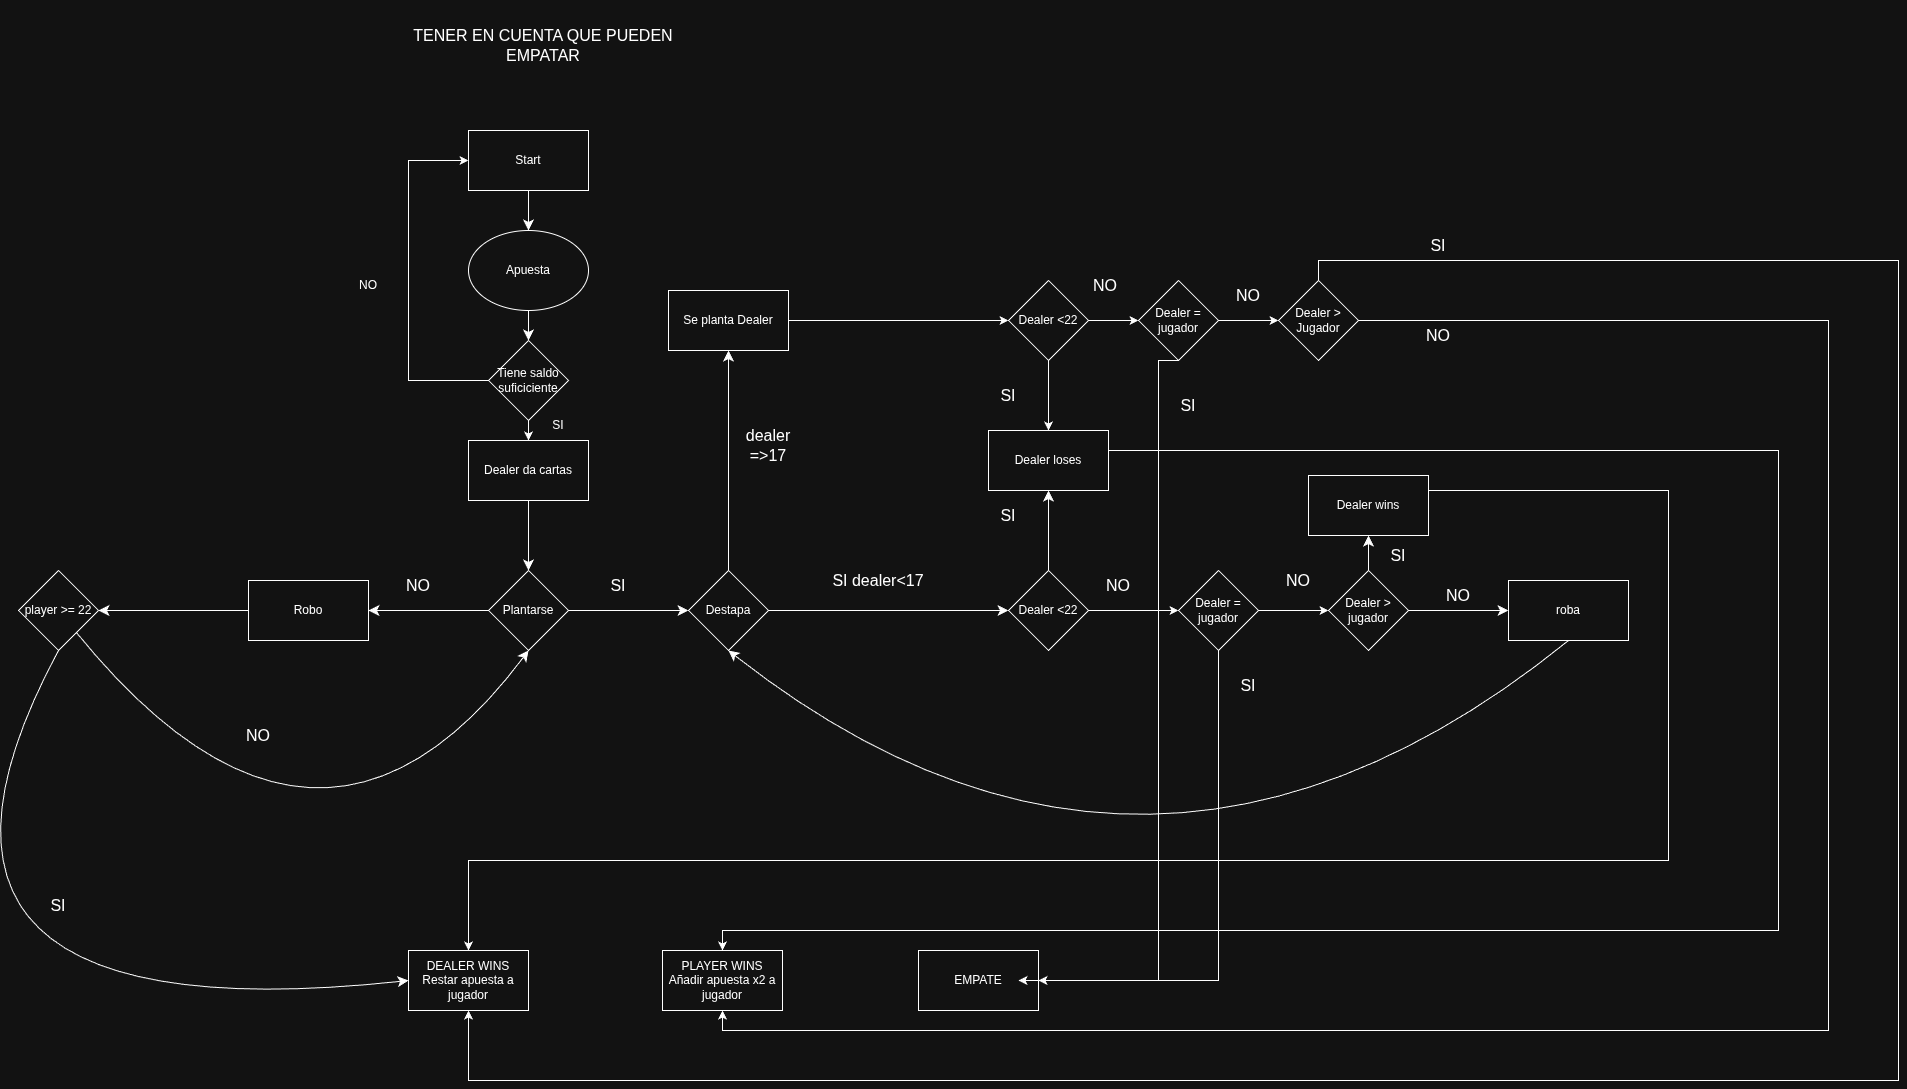

The diagram above was exported from draw.io. Its source (the exported page's mxGraphModel, read from the mxfile embedded in the PNG):
<mxGraphModel dx="2067" dy="1848" grid="1" gridSize="10" guides="1" tooltips="1" connect="1" arrows="1" fold="1" page="1" pageScale="1" pageWidth="827" pageHeight="1169" math="0" shadow="0">
  <root>
    <mxCell id="0" />
    <mxCell id="1" parent="0" />
    <mxCell id="6EcSVQOZprIdqBZqpw98-5" style="edgeStyle=none;curved=1;rounded=0;orthogonalLoop=1;jettySize=auto;html=1;exitX=0.5;exitY=1;exitDx=0;exitDy=0;fontSize=12;startSize=8;endSize=8;" parent="1" source="6EcSVQOZprIdqBZqpw98-1" target="6EcSVQOZprIdqBZqpw98-2" edge="1">
      <mxGeometry relative="1" as="geometry" />
    </mxCell>
    <mxCell id="6EcSVQOZprIdqBZqpw98-1" value="Start" style="rounded=0;whiteSpace=wrap;html=1;" parent="1" vertex="1">
      <mxGeometry x="160" y="90" width="120" height="60" as="geometry" />
    </mxCell>
    <mxCell id="6EcSVQOZprIdqBZqpw98-6" style="edgeStyle=none;curved=1;rounded=0;orthogonalLoop=1;jettySize=auto;html=1;fontSize=12;startSize=8;endSize=8;entryX=0.5;entryY=0;entryDx=0;entryDy=0;" parent="1" source="6EcSVQOZprIdqBZqpw98-2" target="-tfIYzK8GU7KflaSdOUZ-2" edge="1">
      <mxGeometry relative="1" as="geometry" />
    </mxCell>
    <mxCell id="6EcSVQOZprIdqBZqpw98-2" value="Apuesta" style="ellipse;whiteSpace=wrap;html=1;" parent="1" vertex="1">
      <mxGeometry x="160" y="190" width="120" height="80" as="geometry" />
    </mxCell>
    <mxCell id="6EcSVQOZprIdqBZqpw98-7" style="edgeStyle=none;curved=1;rounded=0;orthogonalLoop=1;jettySize=auto;html=1;exitX=0.5;exitY=1;exitDx=0;exitDy=0;entryX=0.5;entryY=0;entryDx=0;entryDy=0;fontSize=12;startSize=8;endSize=8;" parent="1" source="6EcSVQOZprIdqBZqpw98-3" target="6EcSVQOZprIdqBZqpw98-4" edge="1">
      <mxGeometry relative="1" as="geometry" />
    </mxCell>
    <mxCell id="6EcSVQOZprIdqBZqpw98-3" value="Dealer da cartas" style="rounded=0;whiteSpace=wrap;html=1;" parent="1" vertex="1">
      <mxGeometry x="160" y="400" width="120" height="60" as="geometry" />
    </mxCell>
    <mxCell id="6EcSVQOZprIdqBZqpw98-8" style="edgeStyle=none;curved=1;rounded=0;orthogonalLoop=1;jettySize=auto;html=1;fontSize=12;startSize=8;endSize=8;entryX=0;entryY=0.5;entryDx=0;entryDy=0;" parent="1" source="6EcSVQOZprIdqBZqpw98-4" target="6EcSVQOZprIdqBZqpw98-10" edge="1">
      <mxGeometry relative="1" as="geometry">
        <mxPoint x="370" y="570" as="targetPoint" />
      </mxGeometry>
    </mxCell>
    <mxCell id="6EcSVQOZprIdqBZqpw98-55" style="edgeStyle=none;curved=1;rounded=0;orthogonalLoop=1;jettySize=auto;html=1;exitX=0;exitY=0.5;exitDx=0;exitDy=0;fontSize=12;startSize=8;endSize=8;entryX=1;entryY=0.5;entryDx=0;entryDy=0;" parent="1" source="6EcSVQOZprIdqBZqpw98-4" target="6EcSVQOZprIdqBZqpw98-57" edge="1">
      <mxGeometry relative="1" as="geometry">
        <mxPoint x="80" y="569.5882352941176" as="targetPoint" />
      </mxGeometry>
    </mxCell>
    <mxCell id="6EcSVQOZprIdqBZqpw98-4" value="Plantarse" style="rhombus;whiteSpace=wrap;html=1;" parent="1" vertex="1">
      <mxGeometry x="180" y="530" width="80" height="80" as="geometry" />
    </mxCell>
    <mxCell id="6EcSVQOZprIdqBZqpw98-9" value="SI" style="text;html=1;whiteSpace=wrap;strokeColor=none;fillColor=none;align=center;verticalAlign=middle;rounded=0;fontSize=16;" parent="1" vertex="1">
      <mxGeometry x="280" y="530" width="60" height="30" as="geometry" />
    </mxCell>
    <mxCell id="6EcSVQOZprIdqBZqpw98-12" style="edgeStyle=none;curved=1;rounded=0;orthogonalLoop=1;jettySize=auto;html=1;fontSize=12;startSize=8;endSize=8;entryX=0.5;entryY=1;entryDx=0;entryDy=0;" parent="1" source="6EcSVQOZprIdqBZqpw98-10" target="6EcSVQOZprIdqBZqpw98-13" edge="1">
      <mxGeometry relative="1" as="geometry">
        <mxPoint x="420" y="440" as="targetPoint" />
      </mxGeometry>
    </mxCell>
    <mxCell id="6EcSVQOZprIdqBZqpw98-23" style="edgeStyle=none;curved=1;rounded=0;orthogonalLoop=1;jettySize=auto;html=1;fontSize=12;startSize=8;endSize=8;entryX=0;entryY=0.5;entryDx=0;entryDy=0;" parent="1" source="6EcSVQOZprIdqBZqpw98-10" target="6EcSVQOZprIdqBZqpw98-25" edge="1">
      <mxGeometry relative="1" as="geometry">
        <mxPoint x="570" y="570" as="targetPoint" />
      </mxGeometry>
    </mxCell>
    <mxCell id="6EcSVQOZprIdqBZqpw98-10" value="Destapa" style="rhombus;whiteSpace=wrap;html=1;" parent="1" vertex="1">
      <mxGeometry x="380" y="530" width="80" height="80" as="geometry" />
    </mxCell>
    <mxCell id="-tfIYzK8GU7KflaSdOUZ-11" style="edgeStyle=orthogonalEdgeStyle;rounded=0;orthogonalLoop=1;jettySize=auto;html=1;entryX=0;entryY=0.5;entryDx=0;entryDy=0;" edge="1" parent="1" source="6EcSVQOZprIdqBZqpw98-13" target="-tfIYzK8GU7KflaSdOUZ-10">
      <mxGeometry relative="1" as="geometry" />
    </mxCell>
    <mxCell id="6EcSVQOZprIdqBZqpw98-13" value="Se planta Dealer" style="rounded=0;whiteSpace=wrap;html=1;" parent="1" vertex="1">
      <mxGeometry x="360" y="250" width="120" height="60" as="geometry" />
    </mxCell>
    <mxCell id="6EcSVQOZprIdqBZqpw98-15" value="dealer =&amp;gt;17" style="text;html=1;whiteSpace=wrap;strokeColor=none;fillColor=none;align=center;verticalAlign=middle;rounded=0;fontSize=16;" parent="1" vertex="1">
      <mxGeometry x="430" y="390" width="60" height="30" as="geometry" />
    </mxCell>
    <mxCell id="-tfIYzK8GU7KflaSdOUZ-22" style="edgeStyle=orthogonalEdgeStyle;rounded=0;orthogonalLoop=1;jettySize=auto;html=1;entryX=0.5;entryY=1;entryDx=0;entryDy=0;" edge="1" parent="1" source="6EcSVQOZprIdqBZqpw98-17" target="6EcSVQOZprIdqBZqpw98-67">
      <mxGeometry relative="1" as="geometry">
        <Array as="points">
          <mxPoint x="1520" y="280" />
          <mxPoint x="1520" y="990" />
          <mxPoint x="414" y="990" />
        </Array>
      </mxGeometry>
    </mxCell>
    <mxCell id="-tfIYzK8GU7KflaSdOUZ-23" style="edgeStyle=orthogonalEdgeStyle;rounded=0;orthogonalLoop=1;jettySize=auto;html=1;entryX=0.5;entryY=1;entryDx=0;entryDy=0;" edge="1" parent="1" source="6EcSVQOZprIdqBZqpw98-17" target="6EcSVQOZprIdqBZqpw98-66">
      <mxGeometry relative="1" as="geometry">
        <Array as="points">
          <mxPoint x="1010" y="220" />
          <mxPoint x="1590" y="220" />
          <mxPoint x="1590" y="1040" />
          <mxPoint x="160" y="1040" />
        </Array>
      </mxGeometry>
    </mxCell>
    <mxCell id="6EcSVQOZprIdqBZqpw98-17" value="Dealer &amp;gt; Jugador" style="rhombus;whiteSpace=wrap;html=1;" parent="1" vertex="1">
      <mxGeometry x="970" y="240" width="80" height="80" as="geometry" />
    </mxCell>
    <mxCell id="6EcSVQOZprIdqBZqpw98-24" value="SI dealer&amp;lt;17" style="text;html=1;whiteSpace=wrap;strokeColor=none;fillColor=none;align=center;verticalAlign=middle;rounded=0;fontSize=16;" parent="1" vertex="1">
      <mxGeometry x="520" y="495" width="100" height="90" as="geometry" />
    </mxCell>
    <mxCell id="6EcSVQOZprIdqBZqpw98-30" style="edgeStyle=none;curved=1;rounded=0;orthogonalLoop=1;jettySize=auto;html=1;exitX=0.5;exitY=0;exitDx=0;exitDy=0;entryX=0.5;entryY=1;entryDx=0;entryDy=0;fontSize=12;startSize=8;endSize=8;entryPerimeter=0;" parent="1" source="6EcSVQOZprIdqBZqpw98-25" target="-tfIYzK8GU7KflaSdOUZ-14" edge="1">
      <mxGeometry relative="1" as="geometry">
        <mxPoint x="740" y="415" as="targetPoint" />
      </mxGeometry>
    </mxCell>
    <mxCell id="-tfIYzK8GU7KflaSdOUZ-31" style="edgeStyle=orthogonalEdgeStyle;rounded=0;orthogonalLoop=1;jettySize=auto;html=1;entryX=0;entryY=0.5;entryDx=0;entryDy=0;" edge="1" parent="1" source="6EcSVQOZprIdqBZqpw98-25" target="-tfIYzK8GU7KflaSdOUZ-26">
      <mxGeometry relative="1" as="geometry" />
    </mxCell>
    <mxCell id="6EcSVQOZprIdqBZqpw98-25" value="Dealer &amp;lt;22" style="rhombus;whiteSpace=wrap;html=1;" parent="1" vertex="1">
      <mxGeometry x="700" y="530" width="80" height="80" as="geometry" />
    </mxCell>
    <mxCell id="6EcSVQOZprIdqBZqpw98-31" value="NO" style="text;html=1;whiteSpace=wrap;strokeColor=none;fillColor=none;align=center;verticalAlign=middle;rounded=0;fontSize=16;" parent="1" vertex="1">
      <mxGeometry x="780" y="530" width="60" height="30" as="geometry" />
    </mxCell>
    <mxCell id="6EcSVQOZprIdqBZqpw98-34" value="SI" style="text;html=1;whiteSpace=wrap;strokeColor=none;fillColor=none;align=center;verticalAlign=middle;rounded=0;fontSize=16;" parent="1" vertex="1">
      <mxGeometry x="1060" y="500" width="60" height="30" as="geometry" />
    </mxCell>
    <mxCell id="6EcSVQOZprIdqBZqpw98-38" style="edgeStyle=none;curved=1;rounded=0;orthogonalLoop=1;jettySize=auto;html=1;fontSize=12;startSize=8;endSize=8;entryX=0.5;entryY=1;entryDx=0;entryDy=0;" parent="1" source="6EcSVQOZprIdqBZqpw98-37" target="6EcSVQOZprIdqBZqpw98-39" edge="1">
      <mxGeometry relative="1" as="geometry">
        <mxPoint x="820" y="470" as="targetPoint" />
      </mxGeometry>
    </mxCell>
    <mxCell id="6EcSVQOZprIdqBZqpw98-40" style="edgeStyle=none;curved=1;rounded=0;orthogonalLoop=1;jettySize=auto;html=1;fontSize=12;startSize=8;endSize=8;entryX=0;entryY=0.5;entryDx=0;entryDy=0;" parent="1" source="6EcSVQOZprIdqBZqpw98-37" target="6EcSVQOZprIdqBZqpw98-44" edge="1">
      <mxGeometry relative="1" as="geometry">
        <mxPoint x="950" y="570" as="targetPoint" />
      </mxGeometry>
    </mxCell>
    <mxCell id="6EcSVQOZprIdqBZqpw98-37" value="Dealer &amp;gt; jugador" style="rhombus;whiteSpace=wrap;html=1;" parent="1" vertex="1">
      <mxGeometry x="1020" y="530" width="80" height="80" as="geometry" />
    </mxCell>
    <mxCell id="-tfIYzK8GU7KflaSdOUZ-19" style="edgeStyle=orthogonalEdgeStyle;rounded=0;orthogonalLoop=1;jettySize=auto;html=1;entryX=0.5;entryY=0;entryDx=0;entryDy=0;" edge="1" parent="1" source="6EcSVQOZprIdqBZqpw98-39" target="6EcSVQOZprIdqBZqpw98-66">
      <mxGeometry relative="1" as="geometry">
        <Array as="points">
          <mxPoint x="1360" y="450" />
          <mxPoint x="1360" y="820" />
          <mxPoint x="160" y="820" />
        </Array>
      </mxGeometry>
    </mxCell>
    <mxCell id="6EcSVQOZprIdqBZqpw98-39" value="Dealer wins" style="whiteSpace=wrap;html=1;" parent="1" vertex="1">
      <mxGeometry x="1000" y="435" width="120" height="60" as="geometry" />
    </mxCell>
    <mxCell id="6EcSVQOZprIdqBZqpw98-42" value="NO" style="text;html=1;whiteSpace=wrap;strokeColor=none;fillColor=none;align=center;verticalAlign=middle;rounded=0;fontSize=16;" parent="1" vertex="1">
      <mxGeometry x="1120" y="540" width="60" height="30" as="geometry" />
    </mxCell>
    <mxCell id="6EcSVQOZprIdqBZqpw98-54" style="edgeStyle=none;curved=1;rounded=0;orthogonalLoop=1;jettySize=auto;html=1;exitX=0.5;exitY=1;exitDx=0;exitDy=0;fontSize=12;startSize=8;endSize=8;" parent="1" source="6EcSVQOZprIdqBZqpw98-44" edge="1">
      <mxGeometry relative="1" as="geometry">
        <mxPoint x="1060" y="630" as="sourcePoint" />
        <mxPoint x="420" y="610" as="targetPoint" />
        <Array as="points">
          <mxPoint x="840" y="940" />
        </Array>
      </mxGeometry>
    </mxCell>
    <mxCell id="6EcSVQOZprIdqBZqpw98-44" value="roba" style="whiteSpace=wrap;html=1;" parent="1" vertex="1">
      <mxGeometry x="1200" y="540" width="120" height="60" as="geometry" />
    </mxCell>
    <mxCell id="6EcSVQOZprIdqBZqpw98-56" value="NO" style="text;html=1;whiteSpace=wrap;strokeColor=none;fillColor=none;align=center;verticalAlign=middle;rounded=0;fontSize=16;" parent="1" vertex="1">
      <mxGeometry x="80" y="530" width="60" height="30" as="geometry" />
    </mxCell>
    <mxCell id="6EcSVQOZprIdqBZqpw98-58" style="edgeStyle=none;curved=1;rounded=0;orthogonalLoop=1;jettySize=auto;html=1;fontSize=12;startSize=8;endSize=8;entryX=1;entryY=0.5;entryDx=0;entryDy=0;" parent="1" source="6EcSVQOZprIdqBZqpw98-57" target="6EcSVQOZprIdqBZqpw98-59" edge="1">
      <mxGeometry relative="1" as="geometry">
        <mxPoint x="-170" y="570" as="targetPoint" />
      </mxGeometry>
    </mxCell>
    <mxCell id="6EcSVQOZprIdqBZqpw98-57" value="Robo" style="rounded=0;whiteSpace=wrap;html=1;" parent="1" vertex="1">
      <mxGeometry x="-60" y="540" width="120" height="60" as="geometry" />
    </mxCell>
    <mxCell id="6EcSVQOZprIdqBZqpw98-60" style="edgeStyle=none;curved=1;rounded=0;orthogonalLoop=1;jettySize=auto;html=1;entryX=0.5;entryY=1;entryDx=0;entryDy=0;fontSize=12;startSize=8;endSize=8;" parent="1" source="6EcSVQOZprIdqBZqpw98-59" target="6EcSVQOZprIdqBZqpw98-4" edge="1">
      <mxGeometry relative="1" as="geometry">
        <Array as="points">
          <mxPoint x="10" y="890" />
        </Array>
      </mxGeometry>
    </mxCell>
    <mxCell id="6EcSVQOZprIdqBZqpw98-69" style="edgeStyle=none;curved=1;rounded=0;orthogonalLoop=1;jettySize=auto;html=1;exitX=0.5;exitY=1;exitDx=0;exitDy=0;entryX=0;entryY=0.5;entryDx=0;entryDy=0;fontSize=12;startSize=8;endSize=8;" parent="1" source="6EcSVQOZprIdqBZqpw98-59" target="6EcSVQOZprIdqBZqpw98-66" edge="1">
      <mxGeometry relative="1" as="geometry">
        <Array as="points">
          <mxPoint x="-460" y="1000" />
        </Array>
      </mxGeometry>
    </mxCell>
    <mxCell id="6EcSVQOZprIdqBZqpw98-59" value="player &amp;gt;= 22" style="rhombus;whiteSpace=wrap;html=1;" parent="1" vertex="1">
      <mxGeometry x="-290" y="530" width="80" height="80" as="geometry" />
    </mxCell>
    <mxCell id="6EcSVQOZprIdqBZqpw98-61" value="NO" style="text;html=1;whiteSpace=wrap;strokeColor=none;fillColor=none;align=center;verticalAlign=middle;rounded=0;fontSize=16;" parent="1" vertex="1">
      <mxGeometry x="-80" y="680" width="60" height="30" as="geometry" />
    </mxCell>
    <mxCell id="6EcSVQOZprIdqBZqpw98-65" value="TENER EN CUENTA QUE PUEDEN EMPATAR" style="text;html=1;whiteSpace=wrap;strokeColor=none;fillColor=none;align=center;verticalAlign=middle;rounded=0;fontSize=16;" parent="1" vertex="1">
      <mxGeometry x="80" y="-40" width="310" height="90" as="geometry" />
    </mxCell>
    <mxCell id="6EcSVQOZprIdqBZqpw98-66" value="DEALER WINS&lt;div&gt;Restar apuesta a jugador&lt;/div&gt;" style="rounded=0;whiteSpace=wrap;html=1;" parent="1" vertex="1">
      <mxGeometry x="100" y="910" width="120" height="60" as="geometry" />
    </mxCell>
    <mxCell id="6EcSVQOZprIdqBZqpw98-67" value="PLAYER WINS&lt;div&gt;Añadir apuesta x2 a jugador&lt;/div&gt;" style="rounded=0;whiteSpace=wrap;html=1;" parent="1" vertex="1">
      <mxGeometry x="354" y="910" width="120" height="60" as="geometry" />
    </mxCell>
    <mxCell id="6EcSVQOZprIdqBZqpw98-68" value="EMPATE" style="rounded=0;whiteSpace=wrap;html=1;" parent="1" vertex="1">
      <mxGeometry x="610" y="910" width="120" height="60" as="geometry" />
    </mxCell>
    <mxCell id="6EcSVQOZprIdqBZqpw98-70" value="SI" style="text;html=1;whiteSpace=wrap;strokeColor=none;fillColor=none;align=center;verticalAlign=middle;rounded=0;fontSize=16;" parent="1" vertex="1">
      <mxGeometry x="-280" y="850" width="60" height="30" as="geometry" />
    </mxCell>
    <mxCell id="-tfIYzK8GU7KflaSdOUZ-3" style="edgeStyle=orthogonalEdgeStyle;rounded=0;orthogonalLoop=1;jettySize=auto;html=1;entryX=0.5;entryY=0;entryDx=0;entryDy=0;" edge="1" parent="1" source="-tfIYzK8GU7KflaSdOUZ-2" target="6EcSVQOZprIdqBZqpw98-3">
      <mxGeometry relative="1" as="geometry" />
    </mxCell>
    <mxCell id="-tfIYzK8GU7KflaSdOUZ-5" style="edgeStyle=orthogonalEdgeStyle;rounded=0;orthogonalLoop=1;jettySize=auto;html=1;entryX=0;entryY=0.5;entryDx=0;entryDy=0;" edge="1" parent="1" source="-tfIYzK8GU7KflaSdOUZ-2" target="6EcSVQOZprIdqBZqpw98-1">
      <mxGeometry relative="1" as="geometry">
        <Array as="points">
          <mxPoint x="100" y="340" />
          <mxPoint x="100" y="120" />
        </Array>
      </mxGeometry>
    </mxCell>
    <mxCell id="-tfIYzK8GU7KflaSdOUZ-2" value="Tiene saldo suficiciente" style="rhombus;whiteSpace=wrap;html=1;" vertex="1" parent="1">
      <mxGeometry x="180" y="300" width="80" height="80" as="geometry" />
    </mxCell>
    <mxCell id="-tfIYzK8GU7KflaSdOUZ-4" value="SI" style="text;html=1;whiteSpace=wrap;strokeColor=none;fillColor=none;align=center;verticalAlign=middle;rounded=0;" vertex="1" parent="1">
      <mxGeometry x="220" y="370" width="60" height="30" as="geometry" />
    </mxCell>
    <mxCell id="-tfIYzK8GU7KflaSdOUZ-6" value="NO" style="text;html=1;whiteSpace=wrap;strokeColor=none;fillColor=none;align=center;verticalAlign=middle;rounded=0;" vertex="1" parent="1">
      <mxGeometry x="30" y="230" width="60" height="30" as="geometry" />
    </mxCell>
    <mxCell id="-tfIYzK8GU7KflaSdOUZ-15" style="edgeStyle=orthogonalEdgeStyle;rounded=0;orthogonalLoop=1;jettySize=auto;html=1;entryX=0.5;entryY=0;entryDx=0;entryDy=0;" edge="1" parent="1" source="-tfIYzK8GU7KflaSdOUZ-10" target="-tfIYzK8GU7KflaSdOUZ-14">
      <mxGeometry relative="1" as="geometry" />
    </mxCell>
    <mxCell id="-tfIYzK8GU7KflaSdOUZ-35" style="edgeStyle=orthogonalEdgeStyle;rounded=0;orthogonalLoop=1;jettySize=auto;html=1;entryX=0;entryY=0.5;entryDx=0;entryDy=0;" edge="1" parent="1" source="-tfIYzK8GU7KflaSdOUZ-10" target="-tfIYzK8GU7KflaSdOUZ-34">
      <mxGeometry relative="1" as="geometry" />
    </mxCell>
    <mxCell id="-tfIYzK8GU7KflaSdOUZ-10" value="Dealer &amp;lt;22" style="rhombus;whiteSpace=wrap;html=1;" vertex="1" parent="1">
      <mxGeometry x="700" y="240" width="80" height="80" as="geometry" />
    </mxCell>
    <mxCell id="-tfIYzK8GU7KflaSdOUZ-13" value="SI" style="text;html=1;whiteSpace=wrap;strokeColor=none;fillColor=none;align=center;verticalAlign=middle;rounded=0;fontSize=16;" vertex="1" parent="1">
      <mxGeometry x="670" y="460" width="60" height="30" as="geometry" />
    </mxCell>
    <mxCell id="-tfIYzK8GU7KflaSdOUZ-18" style="edgeStyle=orthogonalEdgeStyle;rounded=0;orthogonalLoop=1;jettySize=auto;html=1;entryX=0.5;entryY=0;entryDx=0;entryDy=0;" edge="1" parent="1" source="-tfIYzK8GU7KflaSdOUZ-14" target="6EcSVQOZprIdqBZqpw98-67">
      <mxGeometry relative="1" as="geometry">
        <Array as="points">
          <mxPoint x="1470" y="410" />
          <mxPoint x="1470" y="890" />
          <mxPoint x="414" y="890" />
        </Array>
      </mxGeometry>
    </mxCell>
    <mxCell id="-tfIYzK8GU7KflaSdOUZ-14" value="Dealer loses" style="whiteSpace=wrap;html=1;" vertex="1" parent="1">
      <mxGeometry x="680" y="390" width="120" height="60" as="geometry" />
    </mxCell>
    <mxCell id="-tfIYzK8GU7KflaSdOUZ-20" value="SI" style="text;html=1;whiteSpace=wrap;strokeColor=none;fillColor=none;align=center;verticalAlign=middle;rounded=0;fontSize=16;" vertex="1" parent="1">
      <mxGeometry x="670" y="340" width="60" height="30" as="geometry" />
    </mxCell>
    <mxCell id="-tfIYzK8GU7KflaSdOUZ-21" value="NO" style="text;html=1;whiteSpace=wrap;strokeColor=none;fillColor=none;align=center;verticalAlign=middle;rounded=0;fontSize=16;" vertex="1" parent="1">
      <mxGeometry x="767" y="230" width="60" height="30" as="geometry" />
    </mxCell>
    <mxCell id="-tfIYzK8GU7KflaSdOUZ-24" value="NO" style="text;html=1;whiteSpace=wrap;strokeColor=none;fillColor=none;align=center;verticalAlign=middle;rounded=0;fontSize=16;" vertex="1" parent="1">
      <mxGeometry x="1100" y="280" width="60" height="30" as="geometry" />
    </mxCell>
    <mxCell id="-tfIYzK8GU7KflaSdOUZ-25" value="SI" style="text;html=1;whiteSpace=wrap;strokeColor=none;fillColor=none;align=center;verticalAlign=middle;rounded=0;fontSize=16;" vertex="1" parent="1">
      <mxGeometry x="1100" y="190" width="60" height="30" as="geometry" />
    </mxCell>
    <mxCell id="-tfIYzK8GU7KflaSdOUZ-29" style="edgeStyle=orthogonalEdgeStyle;rounded=0;orthogonalLoop=1;jettySize=auto;html=1;" edge="1" parent="1" source="-tfIYzK8GU7KflaSdOUZ-26" target="6EcSVQOZprIdqBZqpw98-68">
      <mxGeometry relative="1" as="geometry">
        <Array as="points">
          <mxPoint x="910" y="940" />
        </Array>
      </mxGeometry>
    </mxCell>
    <mxCell id="-tfIYzK8GU7KflaSdOUZ-33" style="edgeStyle=orthogonalEdgeStyle;rounded=0;orthogonalLoop=1;jettySize=auto;html=1;entryX=0;entryY=0.5;entryDx=0;entryDy=0;" edge="1" parent="1" source="-tfIYzK8GU7KflaSdOUZ-26" target="6EcSVQOZprIdqBZqpw98-37">
      <mxGeometry relative="1" as="geometry" />
    </mxCell>
    <mxCell id="-tfIYzK8GU7KflaSdOUZ-26" value="Dealer = jugador" style="rhombus;whiteSpace=wrap;html=1;" vertex="1" parent="1">
      <mxGeometry x="870" y="530" width="80" height="80" as="geometry" />
    </mxCell>
    <mxCell id="-tfIYzK8GU7KflaSdOUZ-27" value="NO" style="text;html=1;whiteSpace=wrap;strokeColor=none;fillColor=none;align=center;verticalAlign=middle;rounded=0;fontSize=16;" vertex="1" parent="1">
      <mxGeometry x="960" y="525" width="60" height="30" as="geometry" />
    </mxCell>
    <mxCell id="-tfIYzK8GU7KflaSdOUZ-28" value="SI" style="text;html=1;whiteSpace=wrap;strokeColor=none;fillColor=none;align=center;verticalAlign=middle;rounded=0;fontSize=16;" vertex="1" parent="1">
      <mxGeometry x="910" y="630" width="60" height="30" as="geometry" />
    </mxCell>
    <mxCell id="-tfIYzK8GU7KflaSdOUZ-36" style="edgeStyle=orthogonalEdgeStyle;rounded=0;orthogonalLoop=1;jettySize=auto;html=1;entryX=0;entryY=0.5;entryDx=0;entryDy=0;" edge="1" parent="1" source="-tfIYzK8GU7KflaSdOUZ-34" target="6EcSVQOZprIdqBZqpw98-17">
      <mxGeometry relative="1" as="geometry" />
    </mxCell>
    <mxCell id="-tfIYzK8GU7KflaSdOUZ-38" style="edgeStyle=orthogonalEdgeStyle;rounded=0;orthogonalLoop=1;jettySize=auto;html=1;exitX=0.5;exitY=1;exitDx=0;exitDy=0;" edge="1" parent="1" source="-tfIYzK8GU7KflaSdOUZ-34">
      <mxGeometry relative="1" as="geometry">
        <mxPoint x="850" y="320" as="sourcePoint" />
        <mxPoint x="710" y="940" as="targetPoint" />
        <Array as="points">
          <mxPoint x="850" y="320" />
          <mxPoint x="850" y="940" />
        </Array>
      </mxGeometry>
    </mxCell>
    <mxCell id="-tfIYzK8GU7KflaSdOUZ-34" value="Dealer = jugador" style="rhombus;whiteSpace=wrap;html=1;" vertex="1" parent="1">
      <mxGeometry x="830" y="240" width="80" height="80" as="geometry" />
    </mxCell>
    <mxCell id="-tfIYzK8GU7KflaSdOUZ-37" value="SI" style="text;html=1;whiteSpace=wrap;strokeColor=none;fillColor=none;align=center;verticalAlign=middle;rounded=0;fontSize=16;" vertex="1" parent="1">
      <mxGeometry x="850" y="350" width="60" height="30" as="geometry" />
    </mxCell>
    <mxCell id="-tfIYzK8GU7KflaSdOUZ-39" value="NO" style="text;html=1;whiteSpace=wrap;strokeColor=none;fillColor=none;align=center;verticalAlign=middle;rounded=0;fontSize=16;" vertex="1" parent="1">
      <mxGeometry x="910" y="240" width="60" height="30" as="geometry" />
    </mxCell>
  </root>
</mxGraphModel>